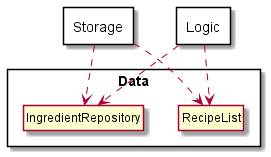

The diagram above was rendered by PlantUML. Its source (embedded in the PNG):
@startuml
'https://plantuml.com/class-diagram

!include style.puml

hide members

component Data {
class RecipeList
class IngredientRepository
}

component Storage {
}

component Logic {
}

Storage ..> RecipeList
Storage ..> IngredientRepository

Logic ..> RecipeList
Logic ..> IngredientRepository

@enduml